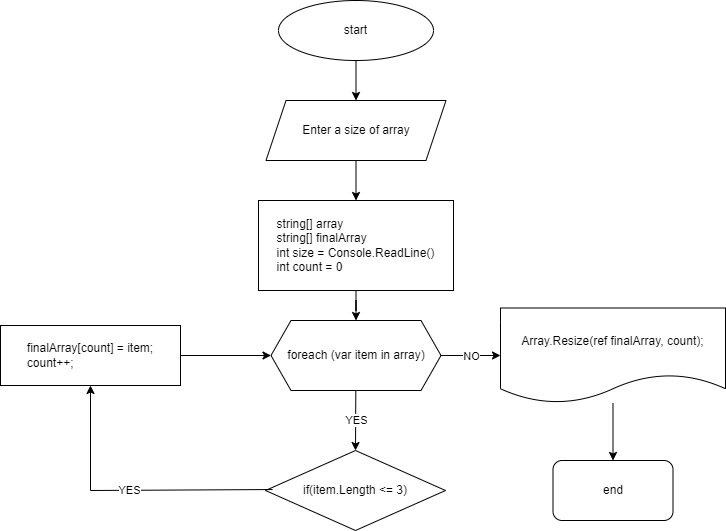

The diagram above was exported from draw.io. Its source (the exported page's mxGraphModel, read from the mxfile embedded in the PNG):
<mxGraphModel dx="1114" dy="616" grid="1" gridSize="10" guides="1" tooltips="1" connect="1" arrows="1" fold="1" page="1" pageScale="1" pageWidth="850" pageHeight="1100" math="0" shadow="0">
  <root>
    <mxCell id="0" />
    <mxCell id="1" parent="0" />
    <mxCell id="xStyN689HcTedDc0ueVi-23" style="edgeStyle=orthogonalEdgeStyle;rounded=0;orthogonalLoop=1;jettySize=auto;html=1;entryX=0.5;entryY=0;entryDx=0;entryDy=0;" edge="1" parent="1" source="xStyN689HcTedDc0ueVi-1" target="xStyN689HcTedDc0ueVi-2">
      <mxGeometry relative="1" as="geometry" />
    </mxCell>
    <mxCell id="xStyN689HcTedDc0ueVi-1" value="start" style="ellipse;whiteSpace=wrap;html=1;" vertex="1" parent="1">
      <mxGeometry x="348" y="40" width="155" height="60" as="geometry" />
    </mxCell>
    <mxCell id="xStyN689HcTedDc0ueVi-24" style="edgeStyle=orthogonalEdgeStyle;rounded=0;orthogonalLoop=1;jettySize=auto;html=1;entryX=0.5;entryY=0;entryDx=0;entryDy=0;" edge="1" parent="1" source="xStyN689HcTedDc0ueVi-2" target="xStyN689HcTedDc0ueVi-5">
      <mxGeometry relative="1" as="geometry" />
    </mxCell>
    <mxCell id="xStyN689HcTedDc0ueVi-2" value="Enter a size of array" style="shape=parallelogram;perimeter=parallelogramPerimeter;whiteSpace=wrap;html=1;fixedSize=1;" vertex="1" parent="1">
      <mxGeometry x="335.5" y="140" width="180" height="60" as="geometry" />
    </mxCell>
    <mxCell id="xStyN689HcTedDc0ueVi-25" style="edgeStyle=orthogonalEdgeStyle;rounded=0;orthogonalLoop=1;jettySize=auto;html=1;entryX=0.5;entryY=0;entryDx=0;entryDy=0;" edge="1" parent="1" source="xStyN689HcTedDc0ueVi-5" target="xStyN689HcTedDc0ueVi-7">
      <mxGeometry relative="1" as="geometry" />
    </mxCell>
    <mxCell id="xStyN689HcTedDc0ueVi-5" value="&lt;div style=&quot;text-align: justify;&quot;&gt;&lt;span style=&quot;background-color: initial;&quot;&gt;string[] array&lt;/span&gt;&lt;br&gt;&lt;/div&gt;&lt;div style=&quot;text-align: justify;&quot;&gt;&lt;span style=&quot;background-color: initial;&quot;&gt;string[] finalArray&lt;/span&gt;&lt;/div&gt;&lt;div style=&quot;text-align: justify;&quot;&gt;&lt;span style=&quot;background-color: initial;&quot;&gt;int size =&amp;nbsp;&lt;/span&gt;Console.ReadLine()&lt;/div&gt;&lt;div style=&quot;text-align: justify;&quot;&gt;&lt;span style=&quot;background-color: initial;&quot;&gt;int count = 0&lt;/span&gt;&lt;/div&gt;" style="rounded=0;whiteSpace=wrap;html=1;align=center;" vertex="1" parent="1">
      <mxGeometry x="328" y="240" width="195" height="90" as="geometry" />
    </mxCell>
    <mxCell id="xStyN689HcTedDc0ueVi-6" value="if(item.Length &amp;lt;= 3)" style="rhombus;whiteSpace=wrap;html=1;" vertex="1" parent="1">
      <mxGeometry x="335" y="490" width="180" height="80" as="geometry" />
    </mxCell>
    <mxCell id="xStyN689HcTedDc0ueVi-7" value="foreach (var item in array)" style="shape=hexagon;perimeter=hexagonPerimeter2;whiteSpace=wrap;html=1;fixedSize=1;" vertex="1" parent="1">
      <mxGeometry x="340.5" y="360" width="170" height="70" as="geometry" />
    </mxCell>
    <mxCell id="xStyN689HcTedDc0ueVi-8" value="" style="endArrow=classic;html=1;rounded=0;entryX=0.5;entryY=0;entryDx=0;entryDy=0;" edge="1" parent="1" source="xStyN689HcTedDc0ueVi-7" target="xStyN689HcTedDc0ueVi-6">
      <mxGeometry relative="1" as="geometry">
        <mxPoint x="550" y="490" as="sourcePoint" />
        <mxPoint x="470" y="510" as="targetPoint" />
      </mxGeometry>
    </mxCell>
    <mxCell id="xStyN689HcTedDc0ueVi-9" value="YES" style="edgeLabel;resizable=0;html=1;align=center;verticalAlign=middle;" connectable="0" vertex="1" parent="xStyN689HcTedDc0ueVi-8">
      <mxGeometry relative="1" as="geometry" />
    </mxCell>
    <mxCell id="xStyN689HcTedDc0ueVi-10" value="finalArray&lt;span style=&quot;background-color: initial; text-align: justify;&quot;&gt;[count] = item;&lt;/span&gt;&lt;br&gt;&lt;div style=&quot;text-align: justify;&quot;&gt;&lt;span style=&quot;background-color: initial;&quot;&gt;count++;&lt;/span&gt;&lt;/div&gt;" style="rounded=0;whiteSpace=wrap;html=1;" vertex="1" parent="1">
      <mxGeometry x="70" y="365" width="180" height="60" as="geometry" />
    </mxCell>
    <mxCell id="xStyN689HcTedDc0ueVi-17" value="" style="endArrow=classic;html=1;rounded=0;entryX=0.5;entryY=1;entryDx=0;entryDy=0;exitX=0.039;exitY=0.488;exitDx=0;exitDy=0;exitPerimeter=0;" edge="1" parent="1" source="xStyN689HcTedDc0ueVi-6" target="xStyN689HcTedDc0ueVi-10">
      <mxGeometry relative="1" as="geometry">
        <mxPoint x="370" y="410" as="sourcePoint" />
        <mxPoint x="470" y="410" as="targetPoint" />
        <Array as="points">
          <mxPoint x="160" y="530" />
        </Array>
      </mxGeometry>
    </mxCell>
    <mxCell id="xStyN689HcTedDc0ueVi-18" value="YES" style="edgeLabel;resizable=0;html=1;align=center;verticalAlign=middle;" connectable="0" vertex="1" parent="xStyN689HcTedDc0ueVi-17">
      <mxGeometry relative="1" as="geometry" />
    </mxCell>
    <mxCell id="xStyN689HcTedDc0ueVi-19" value="" style="endArrow=classic;html=1;rounded=0;exitX=1;exitY=0.5;exitDx=0;exitDy=0;entryX=0;entryY=0.5;entryDx=0;entryDy=0;" edge="1" parent="1" source="xStyN689HcTedDc0ueVi-10" target="xStyN689HcTedDc0ueVi-7">
      <mxGeometry relative="1" as="geometry">
        <mxPoint x="370" y="410" as="sourcePoint" />
        <mxPoint x="470" y="410" as="targetPoint" />
      </mxGeometry>
    </mxCell>
    <mxCell id="xStyN689HcTedDc0ueVi-32" style="edgeStyle=orthogonalEdgeStyle;rounded=0;orthogonalLoop=1;jettySize=auto;html=1;entryX=0.5;entryY=0;entryDx=0;entryDy=0;" edge="1" parent="1" source="xStyN689HcTedDc0ueVi-26" target="xStyN689HcTedDc0ueVi-31">
      <mxGeometry relative="1" as="geometry" />
    </mxCell>
    <mxCell id="xStyN689HcTedDc0ueVi-26" value="Array.Resize(ref finalArray, count);" style="shape=document;whiteSpace=wrap;html=1;boundedLbl=1;" vertex="1" parent="1">
      <mxGeometry x="570" y="347.5" width="225" height="95" as="geometry" />
    </mxCell>
    <mxCell id="xStyN689HcTedDc0ueVi-31" value="end" style="rounded=1;whiteSpace=wrap;html=1;" vertex="1" parent="1">
      <mxGeometry x="622.5" y="500" width="120" height="60" as="geometry" />
    </mxCell>
    <mxCell id="xStyN689HcTedDc0ueVi-33" value="" style="endArrow=classic;html=1;rounded=0;entryX=0;entryY=0.5;entryDx=0;entryDy=0;exitX=1;exitY=0.5;exitDx=0;exitDy=0;" edge="1" parent="1" source="xStyN689HcTedDc0ueVi-7" target="xStyN689HcTedDc0ueVi-26">
      <mxGeometry relative="1" as="geometry">
        <mxPoint x="370" y="510" as="sourcePoint" />
        <mxPoint x="470" y="510" as="targetPoint" />
      </mxGeometry>
    </mxCell>
    <mxCell id="xStyN689HcTedDc0ueVi-34" value="NO" style="edgeLabel;resizable=0;html=1;align=center;verticalAlign=middle;" connectable="0" vertex="1" parent="xStyN689HcTedDc0ueVi-33">
      <mxGeometry relative="1" as="geometry" />
    </mxCell>
  </root>
</mxGraphModel>